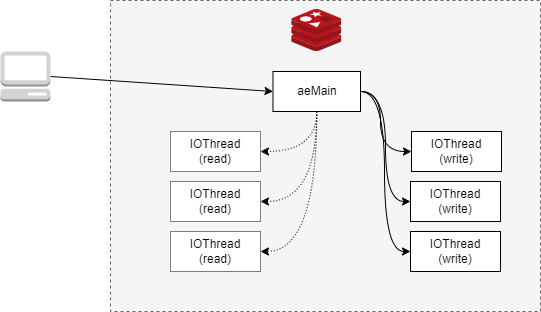

The diagram above was exported from draw.io. Its source (the exported page's mxGraphModel, read from the mxfile embedded in the PNG):
<mxGraphModel dx="546" dy="616" grid="1" gridSize="10" guides="1" tooltips="1" connect="1" arrows="1" fold="1" page="1" pageScale="1" pageWidth="827" pageHeight="1169" math="0" shadow="0">
  <root>
    <mxCell id="0" />
    <mxCell id="1" parent="0" />
    <mxCell id="6" value="" style="rounded=0;whiteSpace=wrap;html=1;dashed=1;fillColor=#f5f5f5;fontColor=#333333;strokeColor=#666666;" parent="1" vertex="1">
      <mxGeometry x="170" y="29" width="430" height="311" as="geometry" />
    </mxCell>
    <mxCell id="15" style="edgeStyle=none;html=1;exitX=1;exitY=0.5;exitDx=0;exitDy=0;exitPerimeter=0;entryX=0;entryY=0.5;entryDx=0;entryDy=0;" parent="1" source="4" target="7" edge="1">
      <mxGeometry relative="1" as="geometry" />
    </mxCell>
    <mxCell id="4" value="" style="outlineConnect=0;dashed=0;verticalLabelPosition=bottom;verticalAlign=top;align=center;html=1;shape=mxgraph.aws3.management_console;fillColor=#D2D3D3;gradientColor=none;" parent="1" vertex="1">
      <mxGeometry x="60" y="80" width="50" height="50" as="geometry" />
    </mxCell>
    <mxCell id="5" value="" style="sketch=0;aspect=fixed;html=1;points=[];align=center;image;fontSize=12;image=img/lib/mscae/Cache_Redis_Product.svg;" parent="1" vertex="1">
      <mxGeometry x="351.25" y="38" width="50" height="42" as="geometry" />
    </mxCell>
    <mxCell id="16" style="edgeStyle=orthogonalEdgeStyle;html=1;exitX=1;exitY=0.5;exitDx=0;exitDy=0;entryX=0;entryY=0.5;entryDx=0;entryDy=0;curved=1;" parent="1" source="7" target="9" edge="1">
      <mxGeometry relative="1" as="geometry">
        <Array as="points">
          <mxPoint x="440" y="120" />
          <mxPoint x="440" y="180" />
        </Array>
      </mxGeometry>
    </mxCell>
    <mxCell id="17" style="edgeStyle=orthogonalEdgeStyle;curved=1;html=1;exitX=1;exitY=0.5;exitDx=0;exitDy=0;entryX=0;entryY=0.5;entryDx=0;entryDy=0;" parent="1" source="7" target="8" edge="1">
      <mxGeometry relative="1" as="geometry" />
    </mxCell>
    <mxCell id="18" style="edgeStyle=orthogonalEdgeStyle;curved=1;html=1;exitX=1;exitY=0.5;exitDx=0;exitDy=0;entryX=0;entryY=0.5;entryDx=0;entryDy=0;" parent="1" source="7" target="10" edge="1">
      <mxGeometry relative="1" as="geometry">
        <Array as="points">
          <mxPoint x="444" y="120" />
          <mxPoint x="444" y="280" />
        </Array>
      </mxGeometry>
    </mxCell>
    <mxCell id="19" style="edgeStyle=orthogonalEdgeStyle;html=1;exitX=0.5;exitY=1;exitDx=0;exitDy=0;entryX=1;entryY=0.5;entryDx=0;entryDy=0;curved=1;dashed=1;dashPattern=1 2;" edge="1" parent="1" source="7" target="13">
      <mxGeometry relative="1" as="geometry" />
    </mxCell>
    <mxCell id="20" style="edgeStyle=orthogonalEdgeStyle;curved=1;html=1;exitX=0.5;exitY=1;exitDx=0;exitDy=0;entryX=1;entryY=0.5;entryDx=0;entryDy=0;dashed=1;dashPattern=1 2;" edge="1" parent="1" source="7" target="12">
      <mxGeometry relative="1" as="geometry" />
    </mxCell>
    <mxCell id="21" style="edgeStyle=orthogonalEdgeStyle;curved=1;html=1;exitX=0.5;exitY=1;exitDx=0;exitDy=0;entryX=1;entryY=0.5;entryDx=0;entryDy=0;dashed=1;dashPattern=1 2;" edge="1" parent="1" source="7" target="11">
      <mxGeometry relative="1" as="geometry" />
    </mxCell>
    <mxCell id="7" value="aeMain" style="rounded=0;whiteSpace=wrap;html=1;verticalAlign=middle;" parent="1" vertex="1">
      <mxGeometry x="332.5" y="100" width="87.5" height="40" as="geometry" />
    </mxCell>
    <mxCell id="8" value="IOThread&lt;br&gt;(write)" style="rounded=0;whiteSpace=wrap;html=1;" parent="1" vertex="1">
      <mxGeometry x="470" y="210" width="90" height="40" as="geometry" />
    </mxCell>
    <mxCell id="9" value="IOThread&lt;br&gt;(write)" style="rounded=0;whiteSpace=wrap;html=1;" parent="1" vertex="1">
      <mxGeometry x="471" y="160" width="90" height="40" as="geometry" />
    </mxCell>
    <mxCell id="10" value="IOThread&lt;br&gt;(write)" style="rounded=0;whiteSpace=wrap;html=1;" parent="1" vertex="1">
      <mxGeometry x="470" y="260" width="90" height="40" as="geometry" />
    </mxCell>
    <mxCell id="11" value="IOThread&lt;br&gt;(read)" style="rounded=0;whiteSpace=wrap;html=1;dashed=1;dashPattern=1 1;" parent="1" vertex="1">
      <mxGeometry x="230" y="260" width="90" height="40" as="geometry" />
    </mxCell>
    <mxCell id="12" value="IOThread&lt;br&gt;(read)" style="rounded=0;whiteSpace=wrap;html=1;dashed=1;dashPattern=1 1;" parent="1" vertex="1">
      <mxGeometry x="230" y="210" width="90" height="40" as="geometry" />
    </mxCell>
    <mxCell id="13" value="IOThread&lt;br&gt;(read)" style="rounded=0;whiteSpace=wrap;html=1;dashed=1;dashPattern=1 1;" parent="1" vertex="1">
      <mxGeometry x="230" y="160" width="90" height="40" as="geometry" />
    </mxCell>
  </root>
</mxGraphModel>